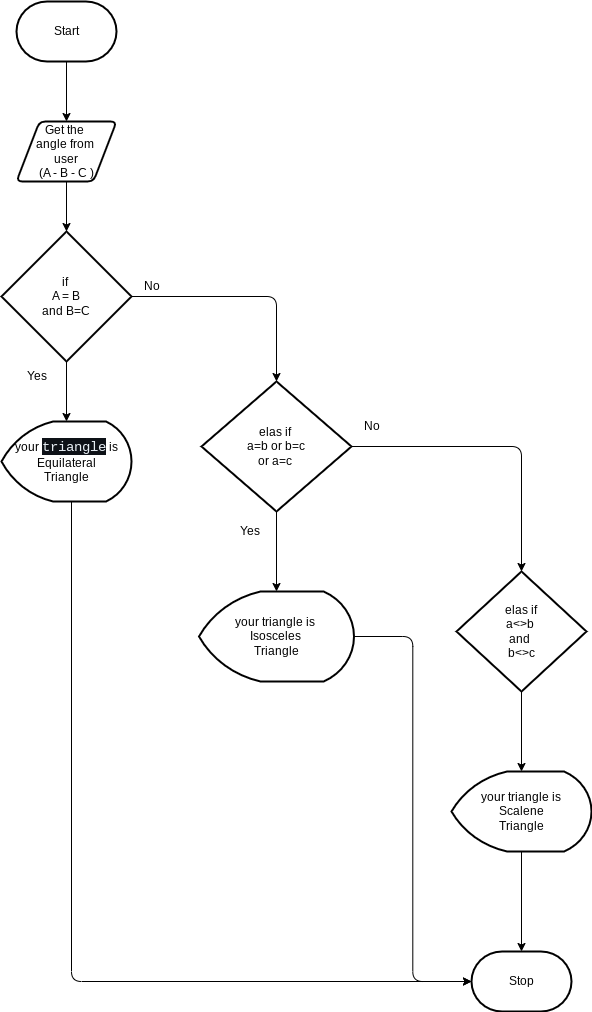

The diagram above was exported from draw.io. Its source (the exported page's mxGraphModel, read from the mxfile embedded in the PNG):
<mxGraphModel dx="606" dy="563" grid="1" gridSize="10" guides="1" tooltips="1" connect="1" arrows="1" fold="1" page="1" pageScale="1" pageWidth="850" pageHeight="1100" math="0" shadow="0">
  <root>
    <mxCell id="0" />
    <mxCell id="1" parent="0" />
    <mxCell id="5" style="edgeStyle=orthogonalEdgeStyle;html=1;entryX=0.5;entryY=0;entryDx=0;entryDy=0;" edge="1" parent="1" source="2" target="4">
      <mxGeometry relative="1" as="geometry" />
    </mxCell>
    <mxCell id="2" value="Start" style="strokeWidth=2;html=1;shape=mxgraph.flowchart.terminator;whiteSpace=wrap;" parent="1" vertex="1">
      <mxGeometry x="35" y="20" width="100" height="60" as="geometry" />
    </mxCell>
    <mxCell id="3" value="Stop" style="strokeWidth=2;html=1;shape=mxgraph.flowchart.terminator;whiteSpace=wrap;" parent="1" vertex="1">
      <mxGeometry x="490" y="970" width="100" height="60" as="geometry" />
    </mxCell>
    <mxCell id="9" style="edgeStyle=orthogonalEdgeStyle;html=1;" edge="1" parent="1" source="4" target="6">
      <mxGeometry relative="1" as="geometry" />
    </mxCell>
    <mxCell id="4" value="Get the&amp;nbsp;&lt;br&gt;angle from&amp;nbsp;&lt;br&gt;user&lt;br&gt;(A - B - C )" style="shape=parallelogram;html=1;strokeWidth=2;perimeter=parallelogramPerimeter;whiteSpace=wrap;rounded=1;arcSize=12;size=0.23;" vertex="1" parent="1">
      <mxGeometry x="35" y="140" width="100" height="60" as="geometry" />
    </mxCell>
    <mxCell id="15" style="edgeStyle=orthogonalEdgeStyle;html=1;" edge="1" parent="1" source="6" target="12">
      <mxGeometry relative="1" as="geometry" />
    </mxCell>
    <mxCell id="18" style="edgeStyle=orthogonalEdgeStyle;html=1;" edge="1" parent="1" source="6" target="17">
      <mxGeometry relative="1" as="geometry" />
    </mxCell>
    <mxCell id="6" value="if&amp;nbsp;&lt;br&gt;A = B&lt;br&gt;and B=C&lt;br&gt;" style="strokeWidth=2;html=1;shape=mxgraph.flowchart.decision;whiteSpace=wrap;" vertex="1" parent="1">
      <mxGeometry x="20" y="250" width="130" height="130" as="geometry" />
    </mxCell>
    <mxCell id="7" value="Yes" style="text;html=1;align=center;verticalAlign=middle;resizable=0;points=[];autosize=1;strokeColor=none;fillColor=none;" vertex="1" parent="1">
      <mxGeometry x="35" y="380" width="40" height="30" as="geometry" />
    </mxCell>
    <mxCell id="8" value="No" style="text;html=1;align=center;verticalAlign=middle;resizable=0;points=[];autosize=1;strokeColor=none;fillColor=none;" vertex="1" parent="1">
      <mxGeometry x="150" y="290" width="40" height="30" as="geometry" />
    </mxCell>
    <mxCell id="30" style="edgeStyle=orthogonalEdgeStyle;html=1;entryX=0;entryY=0.5;entryDx=0;entryDy=0;entryPerimeter=0;" edge="1" parent="1" source="12" target="3">
      <mxGeometry relative="1" as="geometry">
        <mxPoint x="170" y="900" as="targetPoint" />
        <Array as="points">
          <mxPoint x="90" y="1000" />
        </Array>
      </mxGeometry>
    </mxCell>
    <mxCell id="12" value="your&amp;nbsp;&lt;span style=&quot;background-color: rgb(13, 17, 23); color: rgb(230, 237, 243); font-family: Consolas, &amp;quot;Courier New&amp;quot;, monospace; font-size: 14px;&quot;&gt;triangle&lt;/span&gt;&lt;span style=&quot;background-color: initial;&quot;&gt;&amp;nbsp;is&lt;br&gt;&lt;/span&gt;Equilateral&lt;br&gt;Triangle" style="strokeWidth=2;html=1;shape=mxgraph.flowchart.display;whiteSpace=wrap;" vertex="1" parent="1">
      <mxGeometry x="20" y="440" width="130" height="80" as="geometry" />
    </mxCell>
    <mxCell id="20" style="edgeStyle=orthogonalEdgeStyle;html=1;entryX=0.5;entryY=0;entryDx=0;entryDy=0;entryPerimeter=0;" edge="1" parent="1" source="17" target="19">
      <mxGeometry relative="1" as="geometry" />
    </mxCell>
    <mxCell id="25" style="edgeStyle=orthogonalEdgeStyle;html=1;entryX=0.5;entryY=0;entryDx=0;entryDy=0;entryPerimeter=0;" edge="1" parent="1" source="17" target="24">
      <mxGeometry relative="1" as="geometry" />
    </mxCell>
    <mxCell id="17" value="elas if&amp;nbsp;&lt;br&gt;a=b or b=c&lt;br&gt;or a=c&amp;nbsp;" style="strokeWidth=2;html=1;shape=mxgraph.flowchart.decision;whiteSpace=wrap;" vertex="1" parent="1">
      <mxGeometry x="220" y="400" width="150" height="130" as="geometry" />
    </mxCell>
    <mxCell id="29" style="edgeStyle=orthogonalEdgeStyle;html=1;entryX=0;entryY=0.5;entryDx=0;entryDy=0;entryPerimeter=0;" edge="1" parent="1" source="19" target="3">
      <mxGeometry relative="1" as="geometry" />
    </mxCell>
    <mxCell id="19" value="your triangle is&amp;nbsp;&lt;br&gt;Isosceles&amp;nbsp;&lt;br&gt;Triangle" style="strokeWidth=2;html=1;shape=mxgraph.flowchart.display;whiteSpace=wrap;" vertex="1" parent="1">
      <mxGeometry x="217.5" y="610" width="155" height="90" as="geometry" />
    </mxCell>
    <mxCell id="21" value="Yes" style="text;html=1;align=center;verticalAlign=middle;resizable=0;points=[];autosize=1;strokeColor=none;fillColor=none;" vertex="1" parent="1">
      <mxGeometry x="247.5" y="535" width="40" height="30" as="geometry" />
    </mxCell>
    <mxCell id="22" value="No" style="text;html=1;align=center;verticalAlign=middle;resizable=0;points=[];autosize=1;strokeColor=none;fillColor=none;" vertex="1" parent="1">
      <mxGeometry x="370" y="430" width="40" height="30" as="geometry" />
    </mxCell>
    <mxCell id="27" style="edgeStyle=orthogonalEdgeStyle;html=1;" edge="1" parent="1" source="24" target="26">
      <mxGeometry relative="1" as="geometry" />
    </mxCell>
    <mxCell id="24" value="elas if&lt;br&gt;a&amp;lt;&amp;gt;b&amp;nbsp;&lt;br&gt;and&amp;nbsp;&lt;br&gt;b&amp;lt;&amp;gt;c" style="strokeWidth=2;html=1;shape=mxgraph.flowchart.decision;whiteSpace=wrap;" vertex="1" parent="1">
      <mxGeometry x="475" y="590" width="130" height="120" as="geometry" />
    </mxCell>
    <mxCell id="28" style="edgeStyle=orthogonalEdgeStyle;html=1;" edge="1" parent="1" source="26" target="3">
      <mxGeometry relative="1" as="geometry" />
    </mxCell>
    <mxCell id="26" value="your triangle is&lt;br&gt;Scalene&lt;br&gt;Triangle" style="strokeWidth=2;html=1;shape=mxgraph.flowchart.display;whiteSpace=wrap;" vertex="1" parent="1">
      <mxGeometry x="470" y="790" width="140" height="80" as="geometry" />
    </mxCell>
  </root>
</mxGraphModel>